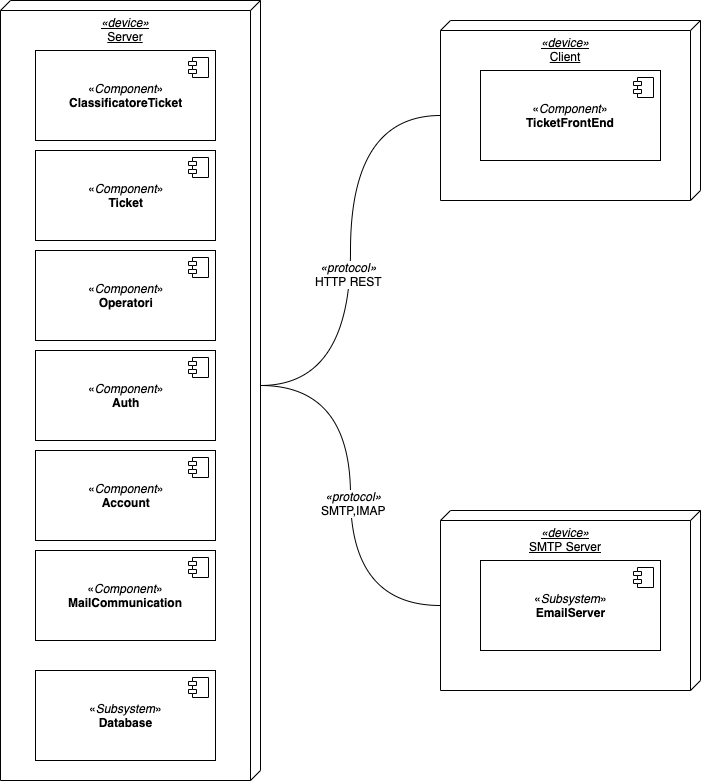

The diagram above was exported from draw.io. Its source (the exported page's mxGraphModel, read from the mxfile embedded in the PNG):
<mxGraphModel dx="1172" dy="666" grid="1" gridSize="10" guides="1" tooltips="1" connect="1" arrows="1" fold="1" page="1" pageScale="1" pageWidth="1169" pageHeight="827" math="0" shadow="0">
  <root>
    <mxCell id="KxCF0xSPspd0PT9aI8Ix-0" />
    <mxCell id="KxCF0xSPspd0PT9aI8Ix-1" parent="KxCF0xSPspd0PT9aI8Ix-0" />
    <mxCell id="JNbKrVV--re7b-3rIIF6-1" value="" style="edgeStyle=orthogonalEdgeStyle;orthogonalLoop=1;jettySize=auto;html=1;entryX=0;entryY=0;entryDx=95;entryDy=260;entryPerimeter=0;curved=1;exitX=0;exitY=0;exitDx=385;exitDy=0;exitPerimeter=0;endArrow=none;endFill=0;" parent="KxCF0xSPspd0PT9aI8Ix-1" source="KxCF0xSPspd0PT9aI8Ix-2" target="1wyjeRuWugvLPovZ-dJd-12" edge="1">
      <mxGeometry relative="1" as="geometry">
        <mxPoint x="450" y="430" as="targetPoint" />
      </mxGeometry>
    </mxCell>
    <mxCell id="JNbKrVV--re7b-3rIIF6-2" value="&lt;i&gt;«protocol»&lt;/i&gt;&lt;br&gt;HTTP REST" style="text;html=1;align=center;verticalAlign=middle;resizable=0;points=[];;labelBackgroundColor=#ffffff;" parent="JNbKrVV--re7b-3rIIF6-1" vertex="1" connectable="0">
      <mxGeometry x="-0.1033" y="3" relative="1" as="geometry">
        <mxPoint as="offset" />
      </mxGeometry>
    </mxCell>
    <mxCell id="JNbKrVV--re7b-3rIIF6-3" style="edgeStyle=orthogonalEdgeStyle;curved=1;orthogonalLoop=1;jettySize=auto;html=1;exitX=0;exitY=0;exitDx=385;exitDy=0;exitPerimeter=0;entryX=0;entryY=0;entryDx=95;entryDy=260;entryPerimeter=0;endArrow=none;endFill=0;" parent="KxCF0xSPspd0PT9aI8Ix-1" source="KxCF0xSPspd0PT9aI8Ix-2" target="FPAY9xGUXKG1KDcr0JkI-2" edge="1">
      <mxGeometry relative="1" as="geometry">
        <mxPoint x="520" y="500" as="targetPoint" />
      </mxGeometry>
    </mxCell>
    <mxCell id="JNbKrVV--re7b-3rIIF6-4" value="&lt;i&gt;«protocol»&lt;/i&gt;&lt;br&gt;SMTP,IMAP" style="text;html=1;align=center;verticalAlign=middle;resizable=0;points=[];;labelBackgroundColor=#ffffff;" parent="JNbKrVV--re7b-3rIIF6-3" vertex="1" connectable="0">
      <mxGeometry x="0.0357" y="2" relative="1" as="geometry">
        <mxPoint as="offset" />
      </mxGeometry>
    </mxCell>
    <mxCell id="KxCF0xSPspd0PT9aI8Ix-2" value="&lt;i&gt;«device»&lt;/i&gt;&lt;br&gt;Server" style="verticalAlign=top;align=center;spacingTop=8;spacingLeft=2;spacingRight=12;shape=cube;size=10;direction=south;fontStyle=4;html=1;" parent="KxCF0xSPspd0PT9aI8Ix-1" vertex="1">
      <mxGeometry x="110" y="40" width="260" height="780" as="geometry" />
    </mxCell>
    <mxCell id="1wyjeRuWugvLPovZ-dJd-0" value="«&lt;i&gt;Component&lt;/i&gt;»&lt;br&gt;&lt;b&gt;Auth&lt;/b&gt;" style="html=1;" parent="KxCF0xSPspd0PT9aI8Ix-1" vertex="1">
      <mxGeometry x="145" y="390" width="180" height="90" as="geometry" />
    </mxCell>
    <mxCell id="1wyjeRuWugvLPovZ-dJd-1" value="" style="shape=component;jettyWidth=8;jettyHeight=4;" parent="1wyjeRuWugvLPovZ-dJd-0" vertex="1">
      <mxGeometry x="1" width="20" height="20" relative="1" as="geometry">
        <mxPoint x="-27" y="7" as="offset" />
      </mxGeometry>
    </mxCell>
    <mxCell id="1wyjeRuWugvLPovZ-dJd-2" value="«&lt;i&gt;Component&lt;/i&gt;»&lt;br&gt;&lt;b&gt;Ticket&lt;/b&gt;" style="html=1;" parent="KxCF0xSPspd0PT9aI8Ix-1" vertex="1">
      <mxGeometry x="145" y="190" width="180" height="90" as="geometry" />
    </mxCell>
    <mxCell id="1wyjeRuWugvLPovZ-dJd-3" value="" style="shape=component;jettyWidth=8;jettyHeight=4;" parent="1wyjeRuWugvLPovZ-dJd-2" vertex="1">
      <mxGeometry x="1" width="20" height="20" relative="1" as="geometry">
        <mxPoint x="-27" y="7" as="offset" />
      </mxGeometry>
    </mxCell>
    <mxCell id="1wyjeRuWugvLPovZ-dJd-4" value="«&lt;i&gt;Component&lt;/i&gt;»&lt;br&gt;&lt;b&gt;Operatori&lt;/b&gt;" style="html=1;" parent="KxCF0xSPspd0PT9aI8Ix-1" vertex="1">
      <mxGeometry x="145" y="290" width="180" height="90" as="geometry" />
    </mxCell>
    <mxCell id="1wyjeRuWugvLPovZ-dJd-5" value="" style="shape=component;jettyWidth=8;jettyHeight=4;" parent="1wyjeRuWugvLPovZ-dJd-4" vertex="1">
      <mxGeometry x="1" width="20" height="20" relative="1" as="geometry">
        <mxPoint x="-27" y="7" as="offset" />
      </mxGeometry>
    </mxCell>
    <mxCell id="1wyjeRuWugvLPovZ-dJd-6" value="«&lt;i&gt;Component&lt;/i&gt;»&lt;br&gt;&lt;b&gt;Account&lt;/b&gt;" style="html=1;" parent="KxCF0xSPspd0PT9aI8Ix-1" vertex="1">
      <mxGeometry x="145" y="490" width="180" height="90" as="geometry" />
    </mxCell>
    <mxCell id="1wyjeRuWugvLPovZ-dJd-7" value="" style="shape=component;jettyWidth=8;jettyHeight=4;" parent="1wyjeRuWugvLPovZ-dJd-6" vertex="1">
      <mxGeometry x="1" width="20" height="20" relative="1" as="geometry">
        <mxPoint x="-27" y="7" as="offset" />
      </mxGeometry>
    </mxCell>
    <mxCell id="1wyjeRuWugvLPovZ-dJd-8" value="«&lt;i&gt;Component&lt;/i&gt;»&lt;br&gt;&lt;b&gt;ClassificatoreTicket&lt;/b&gt;" style="html=1;" parent="KxCF0xSPspd0PT9aI8Ix-1" vertex="1">
      <mxGeometry x="145" y="90" width="180" height="90" as="geometry" />
    </mxCell>
    <mxCell id="1wyjeRuWugvLPovZ-dJd-9" value="" style="shape=component;jettyWidth=8;jettyHeight=4;" parent="1wyjeRuWugvLPovZ-dJd-8" vertex="1">
      <mxGeometry x="1" width="20" height="20" relative="1" as="geometry">
        <mxPoint x="-27" y="7" as="offset" />
      </mxGeometry>
    </mxCell>
    <mxCell id="1wyjeRuWugvLPovZ-dJd-10" value="«&lt;i&gt;Component&lt;/i&gt;»&lt;br&gt;&lt;b&gt;MailCommunication&lt;/b&gt;" style="html=1;" parent="KxCF0xSPspd0PT9aI8Ix-1" vertex="1">
      <mxGeometry x="145" y="590" width="180" height="90" as="geometry" />
    </mxCell>
    <mxCell id="1wyjeRuWugvLPovZ-dJd-11" value="" style="shape=component;jettyWidth=8;jettyHeight=4;" parent="1wyjeRuWugvLPovZ-dJd-10" vertex="1">
      <mxGeometry x="1" width="20" height="20" relative="1" as="geometry">
        <mxPoint x="-27" y="7" as="offset" />
      </mxGeometry>
    </mxCell>
    <mxCell id="1wyjeRuWugvLPovZ-dJd-12" value="&lt;i&gt;«device»&lt;/i&gt;&lt;br&gt;Client" style="verticalAlign=top;align=center;spacingTop=8;spacingLeft=2;spacingRight=12;shape=cube;size=10;direction=south;fontStyle=4;html=1;" parent="KxCF0xSPspd0PT9aI8Ix-1" vertex="1">
      <mxGeometry x="550" y="60" width="260" height="180" as="geometry" />
    </mxCell>
    <mxCell id="FPAY9xGUXKG1KDcr0JkI-0" value="«&lt;i&gt;Component&lt;/i&gt;»&lt;br&gt;&lt;b&gt;TicketFrontEnd&lt;/b&gt;" style="html=1;" parent="KxCF0xSPspd0PT9aI8Ix-1" vertex="1">
      <mxGeometry x="590" y="110" width="180" height="90" as="geometry" />
    </mxCell>
    <mxCell id="FPAY9xGUXKG1KDcr0JkI-1" value="" style="shape=component;jettyWidth=8;jettyHeight=4;" parent="FPAY9xGUXKG1KDcr0JkI-0" vertex="1">
      <mxGeometry x="1" width="20" height="20" relative="1" as="geometry">
        <mxPoint x="-27" y="7" as="offset" />
      </mxGeometry>
    </mxCell>
    <mxCell id="FPAY9xGUXKG1KDcr0JkI-2" value="&lt;i&gt;«device»&lt;/i&gt;&lt;br&gt;SMTP Server" style="verticalAlign=top;align=center;spacingTop=8;spacingLeft=2;spacingRight=12;shape=cube;size=10;direction=south;fontStyle=4;html=1;" parent="KxCF0xSPspd0PT9aI8Ix-1" vertex="1">
      <mxGeometry x="550" y="550" width="260" height="180" as="geometry" />
    </mxCell>
    <mxCell id="FPAY9xGUXKG1KDcr0JkI-3" value="«&lt;i&gt;Subsystem&lt;/i&gt;»&lt;br&gt;&lt;b&gt;EmailServer&lt;/b&gt;" style="html=1;" parent="KxCF0xSPspd0PT9aI8Ix-1" vertex="1">
      <mxGeometry x="590" y="600" width="180" height="90" as="geometry" />
    </mxCell>
    <mxCell id="FPAY9xGUXKG1KDcr0JkI-4" value="" style="shape=component;jettyWidth=8;jettyHeight=4;" parent="FPAY9xGUXKG1KDcr0JkI-3" vertex="1">
      <mxGeometry x="1" width="20" height="20" relative="1" as="geometry">
        <mxPoint x="-27" y="7" as="offset" />
      </mxGeometry>
    </mxCell>
    <mxCell id="yM8sLpv0Qi5gp46IXHyy-0" value="«&lt;i&gt;Subsystem&lt;/i&gt;»&lt;br&gt;&lt;b&gt;Database&lt;/b&gt;" style="html=1;" parent="KxCF0xSPspd0PT9aI8Ix-1" vertex="1">
      <mxGeometry x="145" y="710" width="180" height="90" as="geometry" />
    </mxCell>
    <mxCell id="yM8sLpv0Qi5gp46IXHyy-1" value="" style="shape=component;jettyWidth=8;jettyHeight=4;" parent="yM8sLpv0Qi5gp46IXHyy-0" vertex="1">
      <mxGeometry x="1" width="20" height="20" relative="1" as="geometry">
        <mxPoint x="-27" y="7" as="offset" />
      </mxGeometry>
    </mxCell>
  </root>
</mxGraphModel>